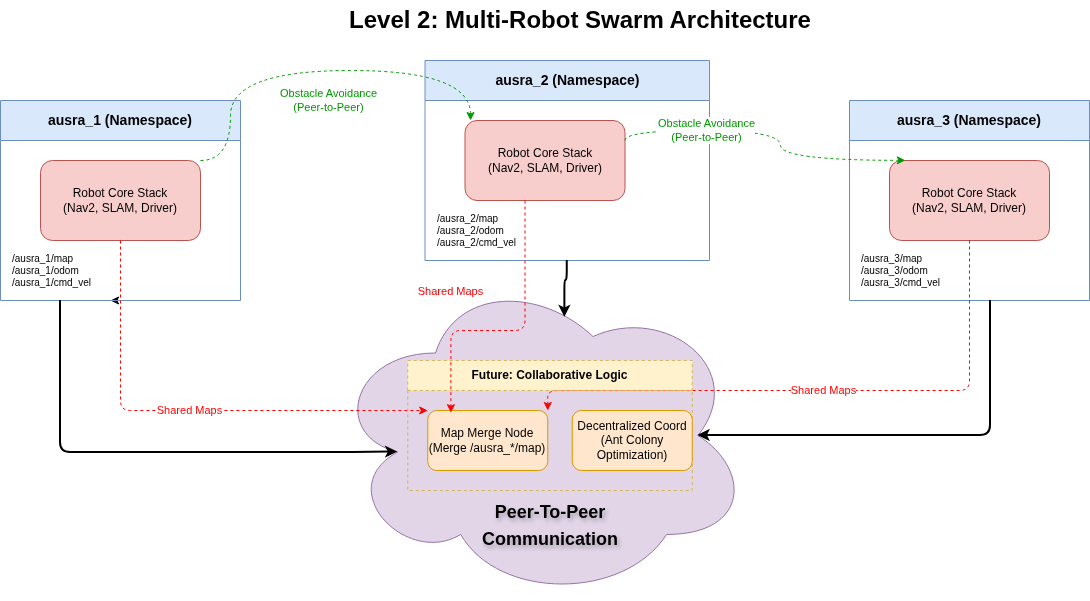

The diagram above was exported from draw.io. Its source (the exported page's mxGraphModel, read from the mxfile embedded in the PNG):
<mxGraphModel dx="1251" dy="679" grid="1" gridSize="10" guides="1" tooltips="1" connect="1" arrows="1" fold="1" page="1" pageScale="1" pageWidth="850" pageHeight="1100" math="0" shadow="0">
  <root>
    <mxCell id="0" />
    <mxCell id="1" parent="0" />
    <mxCell id="title" parent="1" style="text;html=1;strokeColor=none;fillColor=none;align=center;verticalAlign=middle;whiteSpace=wrap;rounded=0;fontSize=24;fontStyle=1" value="Level 2: Multi-Robot Swarm Architecture" vertex="1">
      <mxGeometry height="40" width="800" x="220" y="20" as="geometry" />
    </mxCell>
    <mxCell id="network_cloud" parent="1" style="ellipse;shape=cloud;whiteSpace=wrap;html=1;fillColor=#e1d5e7;strokeColor=#9673a6;fontSize=16;" value="" vertex="1">
      <mxGeometry height="330" width="420" x="370" y="290" as="geometry" />
    </mxCell>
    <mxCell id="O14lN2lqFEhWhiU6ZoOu-1" edge="1" parent="1" source="robot1" style="edgeStyle=orthogonalEdgeStyle;rounded=0;orthogonalLoop=1;jettySize=auto;html=1;exitX=0.5;exitY=1;exitDx=0;exitDy=0;">
      <mxGeometry relative="1" as="geometry">
        <mxPoint x="150" y="320" as="targetPoint" />
      </mxGeometry>
    </mxCell>
    <mxCell id="robot1" parent="1" style="swimlane;whiteSpace=wrap;html=1;fillColor=#dae8fc;strokeColor=#6c8ebf;startSize=40;fontSize=14;" value="ausra_1 (Namespace)" vertex="1">
      <mxGeometry height="200" width="240" x="40" y="120" as="geometry" />
    </mxCell>
    <mxCell id="core1" parent="robot1" style="rounded=1;whiteSpace=wrap;html=1;fillColor=#f8cecc;strokeColor=#b85450;" value="Robot Core Stack&#10;(Nav2, SLAM, Driver)" vertex="1">
      <mxGeometry height="80" width="160" x="40" y="60" as="geometry" />
    </mxCell>
    <mxCell id="topics1" parent="robot1" style="text;html=1;strokeColor=none;fillColor=none;align=left;verticalAlign=middle;whiteSpace=wrap;rounded=0;fontSize=10;" value="/ausra_1/map&#10;/ausra_1/odom&#10;/ausra_1/cmd_vel" vertex="1">
      <mxGeometry height="40" width="220" x="10" y="150" as="geometry" />
    </mxCell>
    <mxCell id="robot2" parent="1" style="swimlane;whiteSpace=wrap;html=1;fillColor=#dae8fc;strokeColor=#6c8ebf;startSize=40;fontSize=14;" value="ausra_2 (Namespace)" vertex="1">
      <mxGeometry height="200" width="284.5" x="464.5" y="80" as="geometry" />
    </mxCell>
    <mxCell id="core2" parent="robot2" style="rounded=1;whiteSpace=wrap;html=1;fillColor=#f8cecc;strokeColor=#b85450;" value="Robot Core Stack&#10;(Nav2, SLAM, Driver)" vertex="1">
      <mxGeometry height="80" width="160" x="40" y="60" as="geometry" />
    </mxCell>
    <mxCell id="topics2" parent="robot2" style="text;html=1;strokeColor=none;fillColor=none;align=left;verticalAlign=middle;whiteSpace=wrap;rounded=0;fontSize=10;" value="/ausra_2/map&#10;/ausra_2/odom&#10;/ausra_2/cmd_vel" vertex="1">
      <mxGeometry height="40" width="220" x="10" y="150" as="geometry" />
    </mxCell>
    <mxCell id="robot3" parent="1" style="swimlane;whiteSpace=wrap;html=1;fillColor=#dae8fc;strokeColor=#6c8ebf;startSize=40;fontSize=14;" value="ausra_3 (Namespace)" vertex="1">
      <mxGeometry height="200" width="240" x="889" y="120" as="geometry" />
    </mxCell>
    <mxCell id="core3" parent="robot3" style="rounded=1;whiteSpace=wrap;html=1;fillColor=#f8cecc;strokeColor=#b85450;" value="Robot Core Stack&#10;(Nav2, SLAM, Driver)" vertex="1">
      <mxGeometry height="80" width="160" x="40" y="60" as="geometry" />
    </mxCell>
    <mxCell id="topics3" parent="robot3" style="text;html=1;strokeColor=none;fillColor=none;align=left;verticalAlign=middle;whiteSpace=wrap;rounded=0;fontSize=10;" value="/ausra_3/map&#10;/ausra_3/odom&#10;/ausra_3/cmd_vel" vertex="1">
      <mxGeometry height="40" width="220" x="10" y="150" as="geometry" />
    </mxCell>
    <mxCell id="link1" edge="1" parent="1" source="robot1" style="edgeStyle=orthogonalEdgeStyle;rounded=1;orthogonalLoop=1;jettySize=auto;html=1;entryX=0.16;entryY=0.55;entryDx=0;entryDy=0;entryPerimeter=0;exitX=0.25;exitY=1;exitDx=0;exitDy=0;strokeWidth=2;" target="network_cloud">
      <mxGeometry relative="1" as="geometry">
        <Array as="points">
          <mxPoint x="100" y="472" />
          <mxPoint x="383" y="472" />
        </Array>
      </mxGeometry>
    </mxCell>
    <mxCell id="link2" edge="1" parent="1" source="robot2" style="edgeStyle=orthogonalEdgeStyle;rounded=1;orthogonalLoop=1;jettySize=auto;html=1;entryX=0.558;entryY=0.142;entryDx=0;entryDy=0;entryPerimeter=0;exitX=0.5;exitY=1;exitDx=0;exitDy=0;strokeWidth=2;" target="network_cloud">
      <mxGeometry relative="1" as="geometry" />
    </mxCell>
    <mxCell id="link3" edge="1" parent="1" style="edgeStyle=orthogonalEdgeStyle;rounded=1;orthogonalLoop=1;jettySize=auto;html=1;entryX=0.875;entryY=0.5;entryDx=0;entryDy=0;entryPerimeter=0;strokeWidth=2;" target="network_cloud">
      <mxGeometry relative="1" as="geometry">
        <Array as="points">
          <mxPoint x="1030" y="320" />
          <mxPoint x="1030" y="440" />
        </Array>
        <mxPoint x="1030" y="320" as="sourcePoint" />
      </mxGeometry>
    </mxCell>
    <mxCell id="future_flow_1" edge="1" parent="1" source="core1" style="edgeStyle=elbowEdgeStyle;elbow=vertical;html=1;dashed=1;strokeColor=#FF0000;fontColor=#FF0000;" target="map_merge" value="Shared Maps">
      <mxGeometry relative="1" as="geometry">
        <Array as="points">
          <mxPoint x="330" y="430" />
        </Array>
      </mxGeometry>
    </mxCell>
    <mxCell id="future_flow_3" edge="1" parent="1" source="core3" style="edgeStyle=elbowEdgeStyle;elbow=vertical;html=1;dashed=1;strokeColor=#FF0000;fontColor=#FF0000;entryX=1;entryY=0;entryDx=0;entryDy=0;" target="map_merge" value="Shared Maps">
      <mxGeometry relative="1" as="geometry">
        <Array as="points">
          <mxPoint x="810" y="410" />
        </Array>
      </mxGeometry>
    </mxCell>
    <mxCell id="future_avoid_1_2" edge="1" parent="1" source="core1" style="edgeStyle=orthogonalEdgeStyle;html=1;dashed=1;strokeColor=#009900;fontColor=#009900;rounded=1;curved=1;exitX=1;exitY=0;exitDx=0;exitDy=0;" target="core2" value="Obstacle Avoidance&#10;(Peer-to-Peer)">
      <mxGeometry relative="1" x="0.0619" y="-30" as="geometry">
        <mxPoint as="offset" />
        <Array as="points">
          <mxPoint x="270" y="180" />
          <mxPoint x="270" y="90" />
          <mxPoint x="510" y="90" />
        </Array>
      </mxGeometry>
    </mxCell>
    <mxCell id="collab_logic" parent="1" style="swimlane;whiteSpace=wrap;html=1;fillColor=#fff2cc;strokeColor=#d6b656;startSize=30;dashed=1;" value="Future: Collaborative Logic" vertex="1">
      <mxGeometry height="130" width="284.5" x="447.25" y="380" as="geometry" />
    </mxCell>
    <mxCell id="map_merge" parent="collab_logic" style="rounded=1;whiteSpace=wrap;html=1;fillColor=#ffe6cc;strokeColor=#d79b00;" value="Map Merge Node&#10;(Merge /ausra_*/map)" vertex="1">
      <mxGeometry height="60" width="120" x="20" y="50" as="geometry" />
    </mxCell>
    <mxCell id="swarm_coord" parent="collab_logic" style="rounded=1;whiteSpace=wrap;html=1;fillColor=#ffe6cc;strokeColor=#d79b00;" value="Decentralized Coord&#10;(Ant Colony Optimization)" vertex="1">
      <mxGeometry height="60" width="120" x="164.5" y="50" as="geometry" />
    </mxCell>
    <mxCell id="O14lN2lqFEhWhiU6ZoOu-2" edge="1" parent="1" style="edgeStyle=elbowEdgeStyle;elbow=vertical;html=1;dashed=1;strokeColor=#FF0000;fontColor=#FF0000;exitX=0.75;exitY=1;exitDx=0;exitDy=0;entryX=0.193;entryY=0.037;entryDx=0;entryDy=0;entryPerimeter=0;" target="map_merge" value="Shared Maps">
      <mxGeometry relative="1" x="0.4304" y="-40" as="geometry">
        <mxPoint x="40" y="-40" as="offset" />
        <Array as="points">
          <mxPoint x="580" y="350" />
        </Array>
        <mxPoint x="564.5" y="220" as="sourcePoint" />
        <mxPoint x="490" y="420" as="targetPoint" />
      </mxGeometry>
    </mxCell>
    <mxCell id="O14lN2lqFEhWhiU6ZoOu-3" parent="1" style="text;html=1;whiteSpace=wrap;strokeColor=none;fillColor=none;align=center;verticalAlign=middle;rounded=0;textShadow=1;fontSize=18;" value="&lt;div style=&quot;line-height: 150%;&quot;&gt;&lt;b&gt;Peer-To-Peer Communication&lt;/b&gt;&lt;/div&gt;" vertex="1">
      <mxGeometry height="50" width="250" x="464.5" y="520" as="geometry" />
    </mxCell>
    <mxCell id="O14lN2lqFEhWhiU6ZoOu-5" edge="1" parent="1" source="core2" style="edgeStyle=orthogonalEdgeStyle;html=1;dashed=1;strokeColor=#009900;fontColor=#009900;rounded=1;curved=1;exitX=1;exitY=0.25;exitDx=0;exitDy=0;entryX=0.099;entryY=-0.002;entryDx=0;entryDy=0;entryPerimeter=0;" target="core3" value="Obstacle Avoidance&#10;(Peer-to-Peer)">
      <mxGeometry relative="1" x="-0.3044" y="-20" as="geometry">
        <mxPoint x="-20" y="-20" as="offset" />
        <Array as="points">
          <mxPoint x="665" y="150" />
          <mxPoint x="820" y="150" />
          <mxPoint x="820" y="180" />
        </Array>
        <mxPoint x="800" y="280" as="sourcePoint" />
        <mxPoint x="1070" y="240" as="targetPoint" />
      </mxGeometry>
    </mxCell>
  </root>
</mxGraphModel>